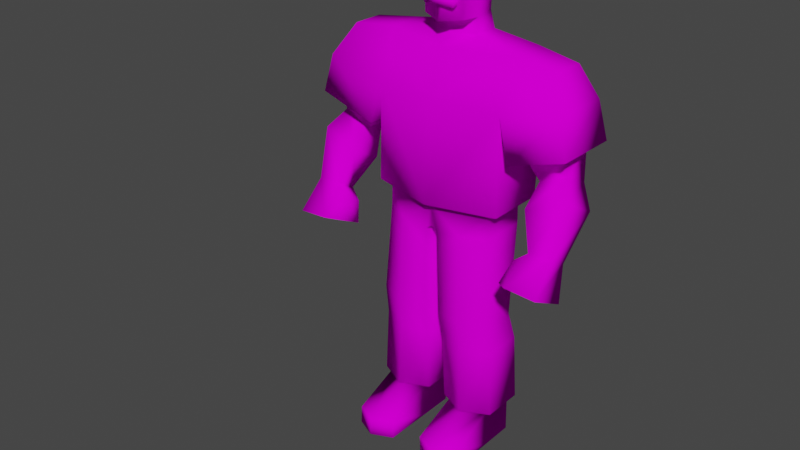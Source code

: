 # Source: Papa.blend  (saved by Blender 3.3.6; exported with 4.5.12 LTS)
import bpy
from mathutils import Matrix  # noqa: F401  (used for matrix-valued properties, if any)

bpy.ops.wm.read_factory_settings(use_empty=True)
scene = bpy.context.scene
scene.name = 'Scene'

# ---- collections
col_collection = bpy.data.collections.new('Collection'); scene.collection.children.link(col_collection)

# ---- images (referenced by path relative to the original .blend; pixels are not part of the script)
import os
ASSET_DIR = os.environ.get("B2B_ASSET_DIR", "")  # directory of the original .blend (textures are referenced by path, not embedded)
HERE = os.path.dirname(os.path.abspath(__file__))  # packed textures are extracted next to this script under _unpacked/

def load_image(name, relpath, width, height, colorspace="sRGB"):
    """Load a texture the original file referenced (path relative to the .blend, or extracted next to this script)."""
    p = next((c for c in (os.path.join(HERE, relpath), os.path.join(ASSET_DIR, relpath)) if relpath and os.path.exists(c)), "")
    if p:
        img = bpy.data.images.load(p, check_existing=True)
        img.name = name
    else:  # same state as the original file: an image datablock whose file is absent (Cycles renders it pink)
        img = bpy.data.images.new(name, width, height)
        img.source = "FILE"
        img.filepath = "//" + (relpath or name)
    img.colorspace_settings.name = colorspace
    return img
img_skin1 = load_image('Skin1', 'Skin1.png', 1024, 1024, 'sRGB')

# ---- materials (node trees are filled in below, after node groups)
mat_skin = bpy.data.materials.new('Skin')
mat_skin.use_transparent_shadow = False

# ---- material node trees
mat_skin.use_nodes = True; mat_skin.node_tree.nodes.clear()
_N = mat_skin.node_tree.nodes; _L = mat_skin.node_tree.links
n0 = _N.new('ShaderNodeBsdfPrincipled'); n0.name = 'Principled BSDF'; n0.location = (10, 300)
n0.distribution = 'GGX'
n0.subsurface_method = 'RANDOM_WALK_SKIN'
n0.inputs[3].default_value = 1.45
n0.inputs[13].default_value = 0.0
n0.inputs[27].default_value = (0.0, 0.0, 0.0, 1.0)
n0.inputs[28].default_value = 1.0
n1 = _N.new('ShaderNodeOutputMaterial'); n1.name = 'Material Output'; n1.location = (300, 300)
n2 = _N.new('ShaderNodeTexImage'); n2.name = 'Image Texture'; n2.location = (-336, 174)
n2.image = img_skin1
_L.new(n0.outputs[0], n1.inputs[0])
_L.new(n2.outputs[0], n0.inputs[0])
n1.is_active_output = True

# ---- world
world_world = bpy.data.worlds.new('World'); scene.world = world_world
world_world.use_nodes = True; world_world.node_tree.nodes.clear()
_N = world_world.node_tree.nodes; _L = world_world.node_tree.links
n0 = _N.new('ShaderNodeOutputWorld'); n0.name = 'World Output'; n0.location = (300, 300)
n1 = _N.new('ShaderNodeBackground'); n1.name = 'Background'; n1.location = (10, 300)
n1.inputs[0].default_value = (0.05088, 0.05088, 0.05088, 1.0)
_L.new(n1.outputs[0], n0.inputs[0])
n0.is_active_output = True
world_world.color = (0.05088, 0.05088, 0.05088)
world_world.use_sun_shadow = False
world_world.sun_shadow_jitter_overblur = 0.0

# ---- meshes
me_cube_001 = bpy.data.meshes.new('Cube.001')
me_cube_001.from_pydata([(0.06065, 0.07832, 0.145), (0.06065, -0.04777, 0.145), (0.2144, 0.07832, 0.1479), (0.2144, -0.04777, 0.1479), (0.2102, -0.06274, 0.8416), (0.2384, -0.01923, 1.465), (0.2102, 0.09329, 0.8416), (0.2384, 0.1156, 1.465), (0.02028, 0.09329, 0.8251), (0.02028, -0.1055, 0.8251), (0.2384, 0.1664, 1.28), (0.2384, -0.08302, 1.286), (0.0, 0.09329, 0.8416), (0.0, 0.1427, 1.455), (0.0, -0.1055, 0.8416), (0.0, -0.06638, 1.455), (0.0, -0.1305, 1.302), (0.0, 0.1857, 1.295), (0.206, 0.09622, 0.9256), (0.206, -0.06568, 0.9256), (0.0, -0.1122, 0.9256), (0.0, 0.1427, 0.9256), (0.1165, -0.1122, 0.8416), (0.1388, 0.114, 0.1464), (0.1165, 0.1427, 0.8416), (0.1388, -0.08348, 0.1464), (0.4002, 0.0956, 1.445), (0.4002, -0.01923, 1.445), (0.4554, 0.1383, 1.332), (0.4554, -0.08302, 1.339), (0.3176, 0.09296, 1.144), (0.3174, -0.03808, 1.146), (0.4505, 0.09252, 1.187), (0.4504, -0.03852, 1.188), (0.2793, 0.147, 1.132), (0.279, -0.09186, 1.134), (0.4889, 0.1463, 1.199), (0.4886, -0.09255, 1.201), (0.3716, 0.0663, 1.036), (0.3646, -0.03092, 1.086), (0.4608, 0.07768, 1.073), (0.4538, -0.01954, 1.122), (0.3653, 0.03738, 0.9434), (0.3558, -0.0935, 1.011), (0.5044, 0.05218, 0.9946), (0.495, -0.07869, 1.062), (0.4012, -0.05465, 0.8452), (0.3969, -0.1243, 0.8803), (0.4897, -0.06292, 0.8496), (0.4856, -0.1309, 0.8839), (0.3896, -0.07259, 0.7199), (0.3804, -0.2284, 0.7959), (0.5011, -0.09095, 0.72), (0.4938, -0.2226, 0.7856), (0.3518, -0.07826, 0.8145), (0.3485, -0.1336, 0.8429), (0.3489, -0.08669, 0.7304), (0.343, -0.2011, 0.7889), (0.08644, 0.09291, 1.494), (0.08644, 0.0003001, 1.494), (0.0, 0.1116, 1.494), (0.0, -0.0321, 1.494), (0.05801, 0.07153, 1.769), (0.06614, 0.01202, 1.775), (0.0, 0.09021, 1.773), (0.0, 0.00956, 1.801), (0.06885, 0.09291, 1.551), (0.08642, 0.0003001, 1.551), (0.0, 0.1116, 1.552), (0.0, -0.0321, 1.541), (0.05877, -0.04174, 1.769), (0.0, -0.07414, 1.768), (0.0, -0.09146, 1.541), (0.07509, -0.05906, 1.551), (0.03544, 0.09329, 0.1445), (0.03544, -0.06274, 0.1445), (0.1388, 0.1427, 0.1464), (0.1388, -0.1122, 0.1464), (0.2396, -0.06274, 0.1484), (0.2396, 0.09329, 0.1484), (0.1418, 0.114, -0.0001125), (0.1418, -0.08348, -0.0001125), (0.0636, 0.07832, -0.0001125), (0.0636, -0.04777, -0.0001125), (0.2174, -0.04777, -0.0001125), (0.2174, 0.07832, -0.0001125), (0.1388, -0.2712, 0.06863), (0.2144, -0.2355, 0.07005), (0.06065, -0.2355, 0.06722), (0.1418, -0.2712, -0.0001225), (0.2174, -0.2355, -0.0001225), (0.0636, -0.2355, -0.0001225), (0.243, 0.1365, 0.9352), (0.243, -0.08426, 0.9354), (0.0, -0.1499, 0.936), (0.0, 0.2012, 0.9357), (0.2247, 0.04625, 0.5142), (0.2247, -0.08041, 0.5142), (0.02778, -0.09798, 0.5039), (0.02778, 0.04625, 0.5039), (0.1275, 0.08639, 0.5132), (0.1275, -0.1206, 0.5132), (0.2296, -0.06142, 0.3997), (0.03028, 0.0836, 0.3915), (0.1312, 0.1268, 0.3984), (0.1312, -0.1046, 0.3984), (0.2296, 0.0836, 0.3997), (0.03028, -0.07325, 0.3915), (0.213, 0.08409, 0.7746), (0.02175, -0.1041, 0.7593), (0.213, -0.0662, 0.7746), (0.02175, 0.08409, 0.7593), (0.1186, 0.1317, 0.7744), (0.1186, -0.1138, 0.7744), (0.07536, 0.09529, 1.713), (0.0, 0.1116, 1.714), (0.09052, 0.01456, 1.713), (0.0, -0.1091, 1.636), (0.07748, -0.05906, 1.684), (0.0, -0.09146, 1.637), (0.02427, -0.08239, 1.641), (0.01818, -0.0814, 1.683), (0.0, -0.1286, 1.637), (0.0, -0.1162, 1.71), (0.07741, -0.08381, 1.713), (0.07742, -0.08381, 1.684), (0.0242, -0.1101, 1.641), (0.01812, -0.1062, 1.683), (0.06012, -0.09001, 1.621), (0.05469, -0.09001, 1.592), (0.0, -0.1091, 1.604), (0.0, -0.08077, 1.604), (0.05468, -0.06167, 1.592), (0.06011, -0.06167, 1.621), (0.0, -0.08077, 1.636), (-0.06065, 0.07832, 0.145), (-0.06065, -0.04777, 0.145), (-0.2144, 0.07832, 0.1479), (-0.2144, -0.04777, 0.1479), (-0.2102, -0.06274, 0.8416), (-0.2384, -0.01923, 1.465), (-0.2102, 0.09329, 0.8416), (-0.2384, 0.1156, 1.465), (-0.02028, 0.09329, 0.8251), (-0.02028, -0.1055, 0.8251), (-0.2384, 0.1664, 1.28), (-0.2384, -0.08302, 1.286), (-0.206, 0.09622, 0.9256), (-0.206, -0.06568, 0.9256), (-0.1165, -0.1122, 0.8416), (-0.1388, 0.114, 0.1464), (-0.1165, 0.1427, 0.8416), (-0.1388, -0.08348, 0.1464), (-0.4002, 0.0956, 1.445), (-0.4002, -0.01923, 1.445), (-0.4554, 0.1383, 1.332), (-0.4554, -0.08302, 1.339), (-0.3176, 0.09296, 1.144), (-0.3174, -0.03808, 1.146), (-0.4505, 0.09252, 1.187), (-0.4504, -0.03852, 1.188), (-0.2793, 0.147, 1.132), (-0.279, -0.09186, 1.134), (-0.4889, 0.1463, 1.199), (-0.4886, -0.09255, 1.201), (-0.3716, 0.0663, 1.036), (-0.3646, -0.03092, 1.086), (-0.4608, 0.07768, 1.073), (-0.4538, -0.01954, 1.122), (-0.3653, 0.03738, 0.9434), (-0.3558, -0.0935, 1.011), (-0.5044, 0.05218, 0.9946), (-0.495, -0.07869, 1.062), (-0.4012, -0.05465, 0.8452), (-0.3969, -0.1243, 0.8803), (-0.4897, -0.06292, 0.8496), (-0.4856, -0.1309, 0.8839), (-0.3896, -0.07259, 0.7199), (-0.3804, -0.2284, 0.7959), (-0.5011, -0.09095, 0.72), (-0.4938, -0.2226, 0.7856), (-0.3518, -0.07826, 0.8145), (-0.3485, -0.1336, 0.8429), (-0.3489, -0.08669, 0.7304), (-0.343, -0.2011, 0.7889), (-0.08644, 0.09291, 1.494), (-0.08644, 0.0003001, 1.494), (-0.05801, 0.07153, 1.769), (-0.06614, 0.01202, 1.775), (-0.06885, 0.09291, 1.551), (-0.08642, 0.0003001, 1.551), (-0.05877, -0.04174, 1.769), (-0.07509, -0.05906, 1.551), (-0.03544, 0.09329, 0.1445), (-0.03544, -0.06274, 0.1445), (-0.1388, 0.1427, 0.1464), (-0.1388, -0.1122, 0.1464), (-0.2396, -0.06274, 0.1484), (-0.2396, 0.09329, 0.1484), (-0.1418, 0.114, -0.0001125), (-0.1418, -0.08348, -0.0001125), (-0.0636, 0.07832, -0.0001125), (-0.0636, -0.04777, -0.0001125), (-0.2174, -0.04777, -0.0001125), (-0.2174, 0.07832, -0.0001125), (-0.1388, -0.2712, 0.06863), (-0.2144, -0.2355, 0.07005), (-0.06065, -0.2355, 0.06722), (-0.1418, -0.2712, -0.0001225), (-0.2174, -0.2355, -0.0001225), (-0.0636, -0.2355, -0.0001225), (-0.243, 0.1365, 0.9352), (-0.243, -0.08426, 0.9354), (-0.2247, 0.04625, 0.5142), (-0.2247, -0.08041, 0.5142), (-0.02778, -0.09798, 0.5039), (-0.02778, 0.04625, 0.5039), (-0.1275, 0.08639, 0.5132), (-0.1275, -0.1206, 0.5132), (-0.2296, -0.06142, 0.3997), (-0.03028, 0.0836, 0.3915), (-0.1312, 0.1268, 0.3984), (-0.1312, -0.1046, 0.3984), (-0.2296, 0.0836, 0.3997), (-0.03028, -0.07325, 0.3915), (-0.213, 0.08409, 0.7746), (-0.02175, -0.1041, 0.7593), (-0.213, -0.0662, 0.7746), (-0.02175, 0.08409, 0.7593), (-0.1186, 0.1317, 0.7744), (-0.1186, -0.1138, 0.7744), (-0.07536, 0.09529, 1.713), (-0.09052, 0.01456, 1.713), (-0.07748, -0.05906, 1.684), (-0.02427, -0.08239, 1.641), (-0.01818, -0.0814, 1.683), (-0.07741, -0.08381, 1.713), (-0.07742, -0.08381, 1.684), (-0.0242, -0.1101, 1.641), (-0.01812, -0.1062, 1.683), (-0.06012, -0.09001, 1.621), (-0.05469, -0.09001, 1.592), (-0.05468, -0.06167, 1.592), (-0.06011, -0.06167, 1.621)], [], [(22, 4, 19), (65, 63, 62), (5, 11, 29, 27), (105, 107, 75, 77), (107, 103, 74, 75), (104, 106, 79, 76), (106, 102, 78, 79), (24, 21, 18), (3, 25, 86, 87), (92, 10, 11, 93), (13, 7, 10, 17), (8, 9, 14, 12), (9, 22, 20, 14), (95, 92, 18, 21), (6, 18, 19, 4), (5, 15, 16, 11), (23, 2, 85, 80), (93, 94, 20, 19), (103, 104, 76, 74), (102, 105, 77, 78), (28, 26, 27, 29), (7, 5, 27, 26), (10, 28, 36, 34), (10, 7, 26, 28), (30, 32, 40, 38), (28, 29, 37, 36), (11, 10, 34, 35), (29, 11, 35, 37), (30, 31, 35, 34), (33, 32, 36, 37), (31, 33, 37, 35), (32, 30, 34, 36), (40, 41, 45, 44), (32, 33, 41, 40), (33, 31, 39, 41), (31, 30, 38, 39), (45, 43, 47, 49), (41, 39, 43, 45), (39, 38, 42, 43), (38, 40, 44, 42), (46, 48, 52, 50), (43, 42, 46, 47), (42, 44, 48, 46), (44, 45, 49, 48), (51, 50, 52, 53), (48, 49, 53, 52), (49, 47, 51, 53), (46, 50, 56, 54), (55, 54, 56, 57), (47, 46, 54, 55), (50, 51, 57, 56), (51, 47, 55, 57), (116, 114, 62, 63), (5, 7, 58, 59), (15, 5, 59, 61), (7, 13, 60, 58), (114, 115, 64, 62), (65, 71, 70), (61, 59, 67, 69), (58, 60, 68, 66), (59, 58, 66, 67), (124, 125, 118), (69, 67, 73, 72), (0, 1, 75, 74), (23, 0, 74, 76), (25, 3, 78, 77), (3, 2, 79, 78), (2, 23, 76, 79), (1, 25, 77, 75), (80, 85, 84, 81), (82, 80, 81, 83), (1, 0, 82, 83), (81, 84, 90, 89), (2, 3, 84, 85), (0, 23, 80, 82), (87, 86, 89, 90), (86, 88, 91, 89), (83, 81, 89, 91), (25, 1, 88, 86), (83, 91, 88), (84, 3, 87), (24, 8, 12, 21), (11, 16, 94, 93), (10, 92, 95), (18, 92, 93, 19), (110, 113, 101, 97), (111, 112, 100, 99), (108, 110, 97, 96), (112, 108, 96, 100), (109, 111, 99, 98), (113, 109, 98, 101), (97, 101, 105, 102), (99, 100, 104, 103), (96, 97, 102, 106), (100, 96, 106, 104), (98, 99, 103, 107), (101, 98, 107, 105), (22, 9, 109, 113), (9, 8, 111, 109), (24, 6, 108, 112), (6, 4, 110, 108), (8, 24, 112, 111), (4, 22, 113, 110), (117, 128, 129, 130), (118, 121, 120), (66, 68, 115, 114), (67, 66, 114, 116), (72, 73, 120, 119), (122, 126, 127, 123), (123, 127, 125, 124), (120, 121, 127, 126), (129, 128, 133, 132), (121, 118, 125, 127), (119, 120, 126, 122), (71, 123, 124, 70), (67, 116, 118, 73), (70, 124, 116, 63), (130, 129, 132, 131), (128, 117, 134, 133), (116, 124, 118), (73, 118, 120), (17, 10, 95), (90, 84, 87), (1, 83, 88), (6, 24, 18), (20, 22, 19), (149, 148, 139), (187, 188, 65), (140, 154, 156, 146), (222, 196, 194, 224), (224, 194, 193, 220), (221, 195, 198, 223), (223, 198, 197, 219), (151, 147, 21), (138, 206, 205, 152), (211, 212, 146, 145), (13, 17, 145, 142), (143, 12, 14, 144), (144, 14, 20, 149), (95, 21, 147, 211), (141, 139, 148, 147), (140, 146, 16, 15), (150, 199, 204, 137), (212, 148, 20, 94), (220, 193, 195, 221), (219, 197, 196, 222), (155, 156, 154, 153), (142, 153, 154, 140), (145, 161, 163, 155), (145, 155, 153, 142), (157, 165, 167, 159), (155, 163, 164, 156), (146, 162, 161, 145), (156, 164, 162, 146), (157, 161, 162, 158), (160, 164, 163, 159), (158, 162, 164, 160), (159, 163, 161, 157), (167, 171, 172, 168), (159, 167, 168, 160), (160, 168, 166, 158), (158, 166, 165, 157), (172, 176, 174, 170), (168, 172, 170, 166), (166, 170, 169, 165), (165, 169, 171, 167), (173, 177, 179, 175), (170, 174, 173, 169), (169, 173, 175, 171), (171, 175, 176, 172), (178, 180, 179, 177), (175, 179, 180, 176), (176, 180, 178, 174), (173, 181, 183, 177), (182, 184, 183, 181), (174, 182, 181, 173), (177, 183, 184, 178), (178, 184, 182, 174), (232, 188, 187, 231), (140, 186, 185, 142), (15, 61, 186, 140), (142, 185, 60, 13), (231, 187, 64, 115), (191, 71, 65), (61, 69, 190, 186), (185, 189, 68, 60), (186, 190, 189, 185), (236, 233, 237), (69, 72, 192, 190), (135, 193, 194, 136), (150, 195, 193, 135), (152, 196, 197, 138), (138, 197, 198, 137), (137, 198, 195, 150), (136, 194, 196, 152), (199, 200, 203, 204), (201, 202, 200, 199), (136, 202, 201, 135), (200, 208, 209, 203), (137, 204, 203, 138), (135, 201, 199, 150), (206, 209, 208, 205), (205, 208, 210, 207), (202, 210, 208, 200), (152, 205, 207, 136), (202, 207, 210), (203, 206, 138), (151, 21, 12, 143), (146, 212, 94, 16), (145, 95, 211), (147, 148, 212, 211), (227, 214, 218, 230), (228, 216, 217, 229), (225, 213, 214, 227), (229, 217, 213, 225), (226, 215, 216, 228), (230, 218, 215, 226), (214, 219, 222, 218), (216, 220, 221, 217), (213, 223, 219, 214), (217, 221, 223, 213), (215, 224, 220, 216), (218, 222, 224, 215), (149, 230, 226, 144), (144, 226, 228, 143), (151, 229, 225, 141), (141, 225, 227, 139), (143, 228, 229, 151), (139, 227, 230, 149), (117, 130, 241, 240), (233, 234, 235), (189, 231, 115, 68), (190, 232, 231, 189), (72, 119, 234, 192), (122, 123, 239, 238), (123, 236, 237, 239), (234, 238, 239, 235), (241, 242, 243, 240), (235, 239, 237, 233), (119, 122, 238, 234), (71, 191, 236, 123), (190, 192, 233, 232), (191, 188, 232, 236), (130, 131, 242, 241), (240, 243, 134, 117), (232, 233, 236), (192, 234, 233), (17, 95, 145), (209, 206, 203), (136, 207, 202), (141, 147, 151), (20, 148, 149), (63, 65, 70), (188, 191, 65), (64, 65, 62), (64, 187, 65)])
me_cube_001.polygons.foreach_set('use_smooth', [True] * 256)
_k = {(19, 20): 1.0, (34, 35): 1.0, (36, 37): 1.0, (35, 37): 1.0, (34, 36): 1.0, (58, 59): 1.0, (59, 61): 1.0, (58, 60): 1.0, (67, 69): 1.0, (66, 67): 1.0, (72, 73): 1.0, (65, 71): 1.0, (67, 73): 1.0, (69, 72): 1.0, (93, 94): 1.0, (92, 95): 1.0, (92, 93): 1.0, (72, 119): 1.0, (119, 120): 1.0, (120, 121): 1.0, (118, 121): 1.0, (122, 123): 1.0, (123, 124): 1.0, (124, 125): 1.0, (122, 126): 1.0, (126, 127): 1.0, (125, 127): 1.0, (118, 125): 1.0, (119, 122): 1.0, (121, 127): 1.0, (120, 126): 1.0, (71, 123): 1.0, (20, 148): 1.0, (161, 162): 1.0, (163, 164): 1.0, (162, 164): 1.0, (161, 163): 1.0, (185, 186): 1.0, (61, 186): 1.0, (60, 185): 1.0, (69, 190): 1.0, (189, 190): 1.0, (72, 192): 1.0, (190, 192): 1.0, (94, 212): 1.0, (95, 211): 1.0, (211, 212): 1.0, (119, 234): 1.0, (234, 235): 1.0, (233, 235): 1.0, (123, 236): 1.0, (236, 237): 1.0, (122, 238): 1.0, (238, 239): 1.0, (237, 239): 1.0, (233, 237): 1.0, (235, 239): 1.0, (234, 238): 1.0}
me_cube_001.attributes.new('crease_edge', 'FLOAT', 'EDGE').data.foreach_set('value', [_k.get((min(e.vertices), max(e.vertices)), 0.0) for e in me_cube_001.edges])
_uv = me_cube_001.uv_layers.new(name='UVMap')
_uv.uv.foreach_set('vector', [0.4501, 0.3032, 0.4108, 0.2973, 0.4138, 0.2195, 0.3133, 0.9265, 0.2819, 0.9244, 0.2866, 0.8982, 0.3942, 0.01985, 0.3954, 0.106, 0.2971, 0.08403, 0.3208, 0.02968, 0.4421, 0.504, 0.4813, 0.5026, 0.4776, 0.6008, 0.4378, 0.6066, 0.7062, 0.2235, 0.7835, 0.2235, 0.7879, 0.3288, 0.717, 0.3288, 0.1841, 0.1291, 0.1433, 0.1279, 0.1396, 0.02142, 0.1816, 0.02261, 0.5637, 0.4255, 0.6355, 0.4288, 0.6252, 0.5357, 0.5544, 0.5325, 0.1898, 0.3372, 0.2422, 0.4158, 0.1531, 0.4129, 0.5445, 0.8459, 0.5747, 0.8608, 0.5747, 0.9498, 0.5445, 0.9348, 0.5792, 0.1059, 0.5445, 0.01985, 0.6578, 0.02199, 0.637, 0.1084, 0.241, 0.6148, 0.1323, 0.6183, 0.1337, 0.5363, 0.2422, 0.5442, 0.6427, 0.9342, 0.6427, 0.844, 0.6572, 0.8436, 0.6572, 0.9338, 0.4877, 0.3092, 0.4501, 0.3032, 0.5034, 0.227, 0.5027, 0.3018, 0.2422, 0.4434, 0.1524, 0.4403, 0.1531, 0.416, 0.2422, 0.4189, 0.5687, 0.2179, 0.5799, 0.1396, 0.6354, 0.1421, 0.6395, 0.2211, 0.3942, 0.01985, 0.5035, 0.02936, 0.5048, 0.1043, 0.3954, 0.106, 0.4206, 0.8752, 0.4509, 0.8765, 0.4509, 0.9434, 0.4206, 0.9415, 0.4131, 0.1897, 0.5035, 0.1969, 0.5034, 0.2241, 0.4138, 0.2166, 0.2234, 0.1244, 0.1841, 0.1291, 0.1816, 0.02261, 0.2219, 0.01985, 0.401, 0.4984, 0.4421, 0.504, 0.4378, 0.6066, 0.3953, 0.5999, 0.02406, 0.8492, 0.0439, 0.7964, 0.09606, 0.7969, 0.1246, 0.8471, 0.3915, 0.7632, 0.4517, 0.7552, 0.4613, 0.8287, 0.4099, 0.8355, 0.1337, 0.5363, 0.03457, 0.5588, 0.01985, 0.4987, 0.1152, 0.4684, 0.1337, 0.5363, 0.1323, 0.6183, 0.05859, 0.6079, 0.03457, 0.5588, 0.7766, 0.5717, 0.7147, 0.5858, 0.7145, 0.5331, 0.7562, 0.5195, 0.02406, 0.8492, 0.1246, 0.8471, 0.1284, 0.9109, 0.01985, 0.9109, 0.8809, 0.8422, 0.8809, 0.9556, 0.8122, 0.9485, 0.8104, 0.84, 0.2971, 0.08403, 0.3954, 0.106, 0.3767, 0.1739, 0.2819, 0.1456, 0.8956, 0.4536, 0.8956, 0.3941, 0.9133, 0.3699, 0.9133, 0.4783, 0.834, 0.3932, 0.834, 0.4527, 0.8163, 0.4769, 0.8163, 0.3685, 0.8956, 0.3941, 0.834, 0.3932, 0.8163, 0.3685, 0.9133, 0.3699, 0.834, 0.4527, 0.8956, 0.4536, 0.9133, 0.4783, 0.8163, 0.4769, 0.5478, 0.6263, 0.5973, 0.6219, 0.6112, 0.659, 0.5445, 0.6649, 0.5614, 0.5754, 0.6167, 0.5975, 0.5973, 0.6219, 0.5478, 0.6263, 0.7086, 0.6255, 0.7707, 0.6351, 0.7526, 0.6633, 0.71, 0.6519, 0.3517, 0.8276, 0.2973, 0.8518, 0.2872, 0.8003, 0.3369, 0.8028, 0.6975, 0.6881, 0.7635, 0.7028, 0.7538, 0.7656, 0.7142, 0.7708, 0.71, 0.6519, 0.7526, 0.6633, 0.7635, 0.7028, 0.6975, 0.6881, 0.3369, 0.8028, 0.2872, 0.8003, 0.2819, 0.757, 0.3488, 0.7604, 0.7562, 0.5195, 0.7145, 0.5331, 0.6975, 0.4953, 0.7623, 0.477, 0.7488, 0.4275, 0.7084, 0.4257, 0.708, 0.3685, 0.7588, 0.3708, 0.3488, 0.7604, 0.2819, 0.757, 0.301, 0.6981, 0.3364, 0.6996, 0.7623, 0.477, 0.6975, 0.4953, 0.7084, 0.4257, 0.7488, 0.4275, 0.5445, 0.6649, 0.6112, 0.659, 0.6026, 0.7421, 0.5681, 0.7449, 0.7489, 0.8662, 0.7482, 0.9385, 0.6975, 0.9244, 0.6978, 0.877, 0.5681, 0.7449, 0.6026, 0.7421, 0.6167, 0.8, 0.565, 0.8039, 0.7142, 0.7708, 0.7538, 0.7656, 0.7707, 0.8137, 0.7195, 0.8265, 0.7488, 0.4275, 0.7588, 0.3708, 0.7766, 0.3765, 0.772, 0.4146, 0.3339, 0.6839, 0.3056, 0.6825, 0.2934, 0.6463, 0.3517, 0.649, 0.3364, 0.6996, 0.301, 0.6981, 0.3056, 0.6825, 0.3339, 0.6839, 0.7482, 0.9385, 0.7489, 0.8662, 0.7662, 0.8783, 0.7662, 0.9315, 0.972, 0.3685, 0.972, 0.42, 0.953, 0.4128, 0.9553, 0.3796, 0.8643, 0.04872, 0.8276, 0.04809, 0.8384, 0.02222, 0.8654, 0.01985, 0.4517, 0.7552, 0.3915, 0.7632, 0.392, 0.6923, 0.4335, 0.6868, 0.4613, 0.6467, 0.4517, 0.7552, 0.4335, 0.6868, 0.4435, 0.6463, 0.1323, 0.6183, 0.241, 0.6148, 0.2403, 0.6316, 0.2008, 0.6306, 0.2053, 0.7299, 0.2398, 0.7308, 0.2393, 0.7567, 0.2126, 0.7542, 0.3133, 0.9265, 0.3088, 0.9658, 0.2834, 0.9492, 0.9744, 0.2785, 0.9744, 0.3187, 0.9496, 0.3207, 0.954, 0.2802, 0.2008, 0.6306, 0.2403, 0.6316, 0.2402, 0.6574, 0.2087, 0.6564, 0.8707, 0.1478, 0.8286, 0.1478, 0.8286, 0.1212, 0.8707, 0.1219, 0.9089, 0.04819, 0.9089, 0.06123, 0.8977, 0.06123, 0.9749, 0.1968, 0.9749, 0.2388, 0.9514, 0.2247, 0.9496, 0.1875, 0.839, 0.2168, 0.839, 0.274, 0.8276, 0.2808, 0.8276, 0.21, 0.8687, 0.2005, 0.839, 0.2168, 0.8276, 0.21, 0.8687, 0.1875, 0.8687, 0.2901, 0.8984, 0.2739, 0.9099, 0.2806, 0.8687, 0.3032, 0.8984, 0.2739, 0.8984, 0.2166, 0.9099, 0.2098, 0.9099, 0.2806, 0.8984, 0.2166, 0.8687, 0.2005, 0.8687, 0.1875, 0.9099, 0.2098, 0.839, 0.274, 0.8687, 0.2901, 0.8687, 0.3032, 0.8276, 0.2808, 0.8401, 0.8003, 0.8104, 0.7842, 0.8104, 0.727, 0.8401, 0.7107, 0.8697, 0.784, 0.8401, 0.8003, 0.8401, 0.7107, 0.8697, 0.7268, 0.9094, 0.6828, 0.9094, 0.6255, 0.9753, 0.6255, 0.9753, 0.6828, 0.8401, 0.7107, 0.8104, 0.727, 0.8104, 0.6418, 0.8401, 0.6255, 0.1681, 0.939, 0.1681, 0.8817, 0.2352, 0.8817, 0.2352, 0.939, 0.3915, 0.8768, 0.4206, 0.8752, 0.4206, 0.9415, 0.3915, 0.9425, 0.9261, 0.5192, 0.9216, 0.5499, 0.8915, 0.5487, 0.8954, 0.518, 0.9216, 0.5499, 0.9261, 0.5786, 0.8966, 0.5774, 0.8915, 0.5487, 0.8697, 0.7268, 0.8401, 0.7107, 0.8401, 0.6255, 0.8697, 0.6416, 0.5747, 0.8608, 0.603, 0.8436, 0.603, 0.9325, 0.5747, 0.9498, 0.9753, 0.6828, 0.9753, 0.7681, 0.9447, 0.7681, 0.2352, 0.8817, 0.1681, 0.8817, 0.2033, 0.7964, 0.1898, 0.3372, 0.2269, 0.3279, 0.2418, 0.3354, 0.2422, 0.4158, 0.3954, 0.106, 0.5048, 0.1043, 0.5035, 0.1941, 0.4131, 0.187, 0.1337, 0.5363, 0.1524, 0.4403, 0.2422, 0.4434, 0.5799, 0.1367, 0.5792, 0.1093, 0.637, 0.1119, 0.6354, 0.1392, 0.4094, 0.327, 0.4489, 0.3327, 0.4442, 0.4542, 0.4037, 0.4491, 0.2263, 0.2978, 0.1888, 0.3064, 0.1848, 0.1795, 0.2236, 0.1738, 0.5715, 0.2485, 0.6397, 0.2516, 0.6405, 0.3769, 0.583, 0.3743, 0.1888, 0.3064, 0.1498, 0.3045, 0.1445, 0.1782, 0.1848, 0.1795, 0.6982, 0.04971, 0.7837, 0.04971, 0.7665, 0.1725, 0.701, 0.1725, 0.4489, 0.3327, 0.4868, 0.3377, 0.4831, 0.455, 0.4442, 0.4542, 0.4037, 0.4491, 0.4442, 0.4542, 0.4421, 0.504, 0.401, 0.4984, 0.2236, 0.1738, 0.1848, 0.1795, 0.1841, 0.1291, 0.2234, 0.1244, 0.583, 0.3743, 0.6405, 0.3769, 0.6355, 0.4288, 0.5637, 0.4255, 0.1848, 0.1795, 0.1445, 0.1782, 0.1433, 0.1279, 0.1841, 0.1291, 0.701, 0.1725, 0.7665, 0.1725, 0.7835, 0.2235, 0.7062, 0.2235, 0.4442, 0.4542, 0.4831, 0.455, 0.4813, 0.5026, 0.4421, 0.504, 0.4501, 0.3032, 0.4877, 0.3092, 0.4868, 0.3377, 0.4489, 0.3327, 0.6975, 0.01985, 0.7879, 0.01986, 0.7837, 0.04971, 0.6982, 0.04971, 0.1898, 0.3372, 0.151, 0.3352, 0.1498, 0.3045, 0.1888, 0.3064, 0.5687, 0.2179, 0.6395, 0.2211, 0.6397, 0.2516, 0.5715, 0.2485, 0.2269, 0.3279, 0.1898, 0.3372, 0.1888, 0.3064, 0.2263, 0.2978, 0.4108, 0.2973, 0.4501, 0.3032, 0.4489, 0.3327, 0.4094, 0.327, 0.9347, 0.948, 0.9342, 0.9755, 0.9208, 0.9755, 0.9206, 0.9506, 0.8518, 0.5846, 0.8244, 0.5809, 0.8274, 0.5627, 0.2087, 0.6564, 0.2402, 0.6574, 0.2398, 0.7308, 0.2053, 0.7299, 0.8707, 0.1219, 0.8286, 0.1212, 0.8276, 0.04809, 0.8643, 0.04872, 0.8171, 0.518, 0.8518, 0.5264, 0.8274, 0.5627, 0.8163, 0.5598, 0.9567, 0.9083, 0.9453, 0.9042, 0.9481, 0.8857, 0.9567, 0.8747, 0.9567, 0.8747, 0.9481, 0.8857, 0.9206, 0.8822, 0.9208, 0.8697, 0.9612, 0.1251, 0.9612, 0.1441, 0.95, 0.1438, 0.9486, 0.1248, 0.9659, 0.4597, 0.9659, 0.4727, 0.953, 0.4727, 0.953, 0.4598, 0.5011, 0.9513, 0.5011, 0.9801, 0.4906, 0.9761, 0.4906, 0.9473, 0.03091, 0.9675, 0.01985, 0.9716, 0.01986, 0.959, 0.03091, 0.9506, 0.9558, 0.8444, 0.9567, 0.8747, 0.9208, 0.8697, 0.9283, 0.84, 0.8707, 0.1219, 0.8643, 0.04872, 0.8977, 0.06123, 0.8977, 0.1215, 0.8898, 0.0223, 0.9089, 0.04819, 0.8643, 0.04872, 0.8654, 0.01985, 0.9779, 0.518, 0.9779, 0.5448, 0.9658, 0.5488, 0.9658, 0.522, 0.5028, 0.8793, 0.5028, 0.9076, 0.4906, 0.9035, 0.4906, 0.8752, 0.8643, 0.04872, 0.9089, 0.04819, 0.8977, 0.06123, 0.8518, 0.5264, 0.8518, 0.5846, 0.8274, 0.5627, 0.2422, 0.5442, 0.1337, 0.5363, 0.2422, 0.4434, 0.2352, 0.7964, 0.2352, 0.8817, 0.2033, 0.7964, 0.9094, 0.6828, 0.9753, 0.6828, 0.9447, 0.7681, 0.151, 0.3352, 0.1898, 0.3372, 0.1531, 0.4129, 0.5034, 0.227, 0.4501, 0.3032, 0.4138, 0.2195, 0.4501, 0.3032, 0.4138, 0.2195, 0.4108, 0.2973, 0.2866, 0.8982, 0.2819, 0.9244, 0.3133, 0.9265, 0.3942, 0.01985, 0.3208, 0.02968, 0.2971, 0.08403, 0.3954, 0.106, 0.4421, 0.504, 0.4378, 0.6066, 0.4776, 0.6008, 0.4813, 0.5026, 0.7062, 0.2235, 0.717, 0.3288, 0.7879, 0.3288, 0.7835, 0.2235, 0.1841, 0.1291, 0.1816, 0.02261, 0.1396, 0.02142, 0.1433, 0.1279, 0.5637, 0.4255, 0.5544, 0.5325, 0.6252, 0.5357, 0.6355, 0.4288, 0.1898, 0.3372, 0.1531, 0.4129, 0.2422, 0.4158, 0.5445, 0.8459, 0.5445, 0.9348, 0.5747, 0.9498, 0.5747, 0.8608, 0.5792, 0.1059, 0.637, 0.1084, 0.6578, 0.02199, 0.5445, 0.01985, 0.241, 0.6148, 0.2422, 0.5442, 0.1337, 0.5363, 0.1323, 0.6183, 0.6427, 0.9342, 0.6572, 0.9338, 0.6572, 0.8436, 0.6427, 0.844, 0.4877, 0.3092, 0.5027, 0.3018, 0.5034, 0.227, 0.4501, 0.3032, 0.2422, 0.4434, 0.2422, 0.4189, 0.1531, 0.416, 0.1524, 0.4403, 0.5687, 0.2179, 0.6395, 0.2211, 0.6354, 0.1421, 0.5799, 0.1396, 0.3942, 0.01985, 0.3954, 0.106, 0.5048, 0.1043, 0.5035, 0.02936, 0.4206, 0.8752, 0.4206, 0.9415, 0.4509, 0.9434, 0.4509, 0.8765, 0.4131, 0.1897, 0.4138, 0.2166, 0.5034, 0.2241, 0.5035, 0.1969, 0.2234, 0.1244, 0.2219, 0.01985, 0.1816, 0.02261, 0.1841, 0.1291, 0.401, 0.4984, 0.3953, 0.5999, 0.4378, 0.6066, 0.4421, 0.504, 0.02406, 0.8492, 0.1246, 0.8471, 0.09606, 0.7969, 0.0439, 0.7964, 0.3915, 0.7632, 0.4099, 0.8355, 0.4613, 0.8287, 0.4517, 0.7552, 0.1337, 0.5363, 0.1152, 0.4684, 0.01985, 0.4987, 0.03457, 0.5588, 0.1337, 0.5363, 0.03457, 0.5588, 0.05859, 0.6079, 0.1323, 0.6183, 0.7766, 0.5717, 0.7562, 0.5195, 0.7145, 0.5331, 0.7147, 0.5858, 0.02406, 0.8492, 0.01985, 0.9109, 0.1284, 0.9109, 0.1246, 0.8471, 0.8809, 0.8422, 0.8104, 0.84, 0.8122, 0.9485, 0.8809, 0.9556, 0.2971, 0.08403, 0.2819, 0.1456, 0.3767, 0.1739, 0.3954, 0.106, 0.8956, 0.4536, 0.9133, 0.4783, 0.9133, 0.3699, 0.8956, 0.3941, 0.834, 0.3932, 0.8163, 0.3685, 0.8163, 0.4769, 0.834, 0.4527, 0.8956, 0.3941, 0.9133, 0.3699, 0.8163, 0.3685, 0.834, 0.3932, 0.834, 0.4527, 0.8163, 0.4769, 0.9133, 0.4783, 0.8956, 0.4536, 0.5478, 0.6263, 0.5445, 0.6649, 0.6112, 0.659, 0.5973, 0.6219, 0.5614, 0.5754, 0.5478, 0.6263, 0.5973, 0.6219, 0.6167, 0.5975, 0.7086, 0.6255, 0.71, 0.6519, 0.7526, 0.6633, 0.7707, 0.6351, 0.3517, 0.8276, 0.3369, 0.8028, 0.2872, 0.8003, 0.2973, 0.8518, 0.6975, 0.6881, 0.7142, 0.7708, 0.7538, 0.7656, 0.7635, 0.7028, 0.71, 0.6519, 0.6975, 0.6881, 0.7635, 0.7028, 0.7526, 0.6633, 0.3369, 0.8028, 0.3488, 0.7604, 0.2819, 0.757, 0.2872, 0.8003, 0.7562, 0.5195, 0.7623, 0.477, 0.6975, 0.4953, 0.7145, 0.5331, 0.7488, 0.4275, 0.7588, 0.3708, 0.708, 0.3685, 0.7084, 0.4257, 0.3488, 0.7604, 0.3364, 0.6996, 0.301, 0.6981, 0.2819, 0.757, 0.7623, 0.477, 0.7488, 0.4275, 0.7084, 0.4257, 0.6975, 0.4953, 0.5445, 0.6649, 0.5681, 0.7449, 0.6026, 0.7421, 0.6112, 0.659, 0.7489, 0.8662, 0.6978, 0.877, 0.6975, 0.9244, 0.7482, 0.9385, 0.5681, 0.7449, 0.565, 0.8039, 0.6167, 0.8, 0.6026, 0.7421, 0.7142, 0.7708, 0.7195, 0.8265, 0.7707, 0.8137, 0.7538, 0.7656, 0.7488, 0.4275, 0.772, 0.4146, 0.7766, 0.3765, 0.7588, 0.3708, 0.3339, 0.6839, 0.3517, 0.649, 0.2934, 0.6463, 0.3056, 0.6825, 0.3364, 0.6996, 0.3339, 0.6839, 0.3056, 0.6825, 0.301, 0.6981, 0.7482, 0.9385, 0.7662, 0.9315, 0.7662, 0.8783, 0.7489, 0.8662, 0.972, 0.3685, 0.9553, 0.3796, 0.953, 0.4128, 0.972, 0.42, 0.8643, 0.04872, 0.8654, 0.01985, 0.8384, 0.02222, 0.8276, 0.04809, 0.4517, 0.7552, 0.4335, 0.6868, 0.392, 0.6923, 0.3915, 0.7632, 0.4613, 0.6467, 0.4435, 0.6463, 0.4335, 0.6868, 0.4517, 0.7552, 0.1323, 0.6183, 0.2008, 0.6306, 0.2403, 0.6316, 0.241, 0.6148, 0.2053, 0.7299, 0.2126, 0.7542, 0.2393, 0.7567, 0.2398, 0.7308, 0.2834, 0.9492, 0.3088, 0.9658, 0.3133, 0.9265, 0.9744, 0.2785, 0.954, 0.2802, 0.9496, 0.3207, 0.9744, 0.3187, 0.2008, 0.6306, 0.2087, 0.6564, 0.2402, 0.6574, 0.2403, 0.6316, 0.8707, 0.1478, 0.8707, 0.1219, 0.8286, 0.1212, 0.8286, 0.1478, 0.9089, 0.04819, 0.8977, 0.06123, 0.9089, 0.06123, 0.9749, 0.1968, 0.9496, 0.1875, 0.9514, 0.2247, 0.9749, 0.2388, 0.839, 0.2168, 0.8276, 0.21, 0.8276, 0.2808, 0.839, 0.274, 0.8687, 0.2005, 0.8687, 0.1875, 0.8276, 0.21, 0.839, 0.2168, 0.8687, 0.2901, 0.8687, 0.3032, 0.9099, 0.2806, 0.8984, 0.2739, 0.8984, 0.2739, 0.9099, 0.2806, 0.9099, 0.2098, 0.8984, 0.2166, 0.8984, 0.2166, 0.9099, 0.2098, 0.8687, 0.1875, 0.8687, 0.2005, 0.839, 0.274, 0.8276, 0.2808, 0.8687, 0.3032, 0.8687, 0.2901, 0.8401, 0.8003, 0.8401, 0.7107, 0.8104, 0.727, 0.8104, 0.7842, 0.8697, 0.784, 0.8697, 0.7268, 0.8401, 0.7107, 0.8401, 0.8003, 0.9094, 0.6828, 0.9753, 0.6828, 0.9753, 0.6255, 0.9094, 0.6255, 0.8401, 0.7107, 0.8401, 0.6255, 0.8104, 0.6418, 0.8104, 0.727, 0.1681, 0.939, 0.2352, 0.939, 0.2352, 0.8817, 0.1681, 0.8817, 0.3915, 0.8768, 0.3915, 0.9425, 0.4206, 0.9415, 0.4206, 0.8752, 0.9261, 0.5192, 0.8954, 0.518, 0.8915, 0.5487, 0.9216, 0.5499, 0.9216, 0.5499, 0.8915, 0.5487, 0.8966, 0.5774, 0.9261, 0.5786, 0.8697, 0.7268, 0.8697, 0.6416, 0.8401, 0.6255, 0.8401, 0.7107, 0.5747, 0.8608, 0.5747, 0.9498, 0.603, 0.9325, 0.603, 0.8436, 0.9753, 0.6828, 0.9447, 0.7681, 0.9753, 0.7681, 0.2352, 0.8817, 0.2033, 0.7964, 0.1681, 0.8817, 0.1898, 0.3372, 0.2422, 0.4158, 0.2418, 0.3354, 0.2269, 0.3279, 0.3954, 0.106, 0.4131, 0.187, 0.5035, 0.1941, 0.5048, 0.1043, 0.1337, 0.5363, 0.2422, 0.4434, 0.1524, 0.4403, 0.5799, 0.1367, 0.6354, 0.1392, 0.637, 0.1119, 0.5792, 0.1093, 0.4094, 0.327, 0.4037, 0.4491, 0.4442, 0.4542, 0.4489, 0.3327, 0.2263, 0.2978, 0.2236, 0.1738, 0.1848, 0.1795, 0.1888, 0.3064, 0.5715, 0.2485, 0.583, 0.3743, 0.6405, 0.3769, 0.6397, 0.2516, 0.1888, 0.3064, 0.1848, 0.1795, 0.1445, 0.1782, 0.1498, 0.3045, 0.6982, 0.04971, 0.701, 0.1725, 0.7665, 0.1725, 0.7837, 0.04971, 0.4489, 0.3327, 0.4442, 0.4542, 0.4831, 0.455, 0.4868, 0.3377, 0.4037, 0.4491, 0.401, 0.4984, 0.4421, 0.504, 0.4442, 0.4542, 0.2236, 0.1738, 0.2234, 0.1244, 0.1841, 0.1291, 0.1848, 0.1795, 0.583, 0.3743, 0.5637, 0.4255, 0.6355, 0.4288, 0.6405, 0.3769, 0.1848, 0.1795, 0.1841, 0.1291, 0.1433, 0.1279, 0.1445, 0.1782, 0.701, 0.1725, 0.7062, 0.2235, 0.7835, 0.2235, 0.7665, 0.1725, 0.4442, 0.4542, 0.4421, 0.504, 0.4813, 0.5026, 0.4831, 0.455, 0.4501, 0.3032, 0.4489, 0.3327, 0.4868, 0.3377, 0.4877, 0.3092, 0.6975, 0.01985, 0.6982, 0.04971, 0.7837, 0.04971, 0.7879, 0.01986, 0.1898, 0.3372, 0.1888, 0.3064, 0.1498, 0.3045, 0.151, 0.3352, 0.5687, 0.2179, 0.5715, 0.2485, 0.6397, 0.2516, 0.6395, 0.2211, 0.2269, 0.3279, 0.2263, 0.2978, 0.1888, 0.3064, 0.1898, 0.3372, 0.4108, 0.2973, 0.4094, 0.327, 0.4489, 0.3327, 0.4501, 0.3032, 0.9347, 0.948, 0.9206, 0.9506, 0.9208, 0.9755, 0.9342, 0.9755, 0.8518, 0.5846, 0.8274, 0.5627, 0.8244, 0.5809, 0.2087, 0.6564, 0.2053, 0.7299, 0.2398, 0.7308, 0.2402, 0.6574, 0.8707, 0.1219, 0.8643, 0.04872, 0.8276, 0.04809, 0.8286, 0.1212, 0.8171, 0.518, 0.8163, 0.5598, 0.8274, 0.5627, 0.8518, 0.5264, 0.9567, 0.9083, 0.9567, 0.8747, 0.9481, 0.8857, 0.9453, 0.9042, 0.9567, 0.8747, 0.9208, 0.8697, 0.9206, 0.8822, 0.9481, 0.8857, 0.9612, 0.1251, 0.9486, 0.1248, 0.95, 0.1438, 0.9612, 0.1441, 0.9659, 0.4597, 0.953, 0.4598, 0.953, 0.4727, 0.9659, 0.4727, 0.5011, 0.9513, 0.4906, 0.9473, 0.4906, 0.9761, 0.5011, 0.9801, 0.03091, 0.9675, 0.03091, 0.9506, 0.01986, 0.959, 0.01985, 0.9716, 0.9558, 0.8444, 0.9283, 0.84, 0.9208, 0.8697, 0.9567, 0.8747, 0.8707, 0.1219, 0.8977, 0.1215, 0.8977, 0.06123, 0.8643, 0.04872, 0.8898, 0.0223, 0.8654, 0.01985, 0.8643, 0.04872, 0.9089, 0.04819, 0.9779, 0.518, 0.9658, 0.522, 0.9658, 0.5488, 0.9779, 0.5448, 0.5028, 0.8793, 0.4906, 0.8752, 0.4906, 0.9035, 0.5028, 0.9076, 0.8643, 0.04872, 0.8977, 0.06123, 0.9089, 0.04819, 0.8518, 0.5264, 0.8274, 0.5627, 0.8518, 0.5846, 0.2422, 0.5442, 0.2422, 0.4434, 0.1337, 0.5363, 0.2352, 0.7964, 0.2033, 0.7964, 0.2352, 0.8817, 0.9094, 0.6828, 0.9447, 0.7681, 0.9753, 0.6828, 0.151, 0.3352, 0.1531, 0.4129, 0.1898, 0.3372, 0.5034, 0.227, 0.4138, 0.2195, 0.4501, 0.3032, 0.2819, 0.9244, 0.3133, 0.9265, 0.2834, 0.9492, 0.2819, 0.9244, 0.2834, 0.9492, 0.3133, 0.9265, 0.3133, 0.8915, 0.3133, 0.9265, 0.2866, 0.8982, 0.3133, 0.8915, 0.2866, 0.8982, 0.3133, 0.9265])
me_cube_001.materials.append(mat_skin)
me_cube_001.use_paint_bone_selection = False
me_cube_001.use_paint_mask = True
me_cube_001.update()
arm_armature = bpy.data.armatures.new('Armature')  # bones are not reproduced

# ---- objects
ob_papa = bpy.data.objects.new('Papa', me_cube_001)
ob_armature = bpy.data.objects.new('Armature', arm_armature)

# ---- transforms, parenting, visibility, modifiers, constraints
ob_papa.parent = ob_armature
ob_papa.location = (0.0, 0.0, 0.0)
_vg = ob_papa.vertex_groups.new(name='Root')
_vg = ob_papa.vertex_groups.new(name='Spine')
_vg.add([5, 7, 10, 11, 13, 15, 16, 17, 18, 19, 20, 21, 58, 59, 60, 61, 92, 93, 94, 95, 140, 142, 145, 146, 147, 148, 185, 186, 211, 212], 1.0, 'REPLACE')
_vg = ob_papa.vertex_groups.new(name='ShoulderL')
_vg.add([10, 11, 26, 27, 28, 29, 30, 31, 32, 33, 34, 35, 36, 37, 38, 39, 40, 41], 1.0, 'REPLACE')
_vg = ob_papa.vertex_groups.new(name='ElbowL')
_vg.add([38, 39, 40, 41, 42, 43, 44, 45, 46, 47, 48, 49, 50, 51, 52, 53, 54, 55, 56, 57], 1.0, 'REPLACE')
_vg = ob_papa.vertex_groups.new(name='Head')
_vg.add([62, 63, 64, 65, 66, 67, 68, 69, 70, 71, 72, 73, 114, 115, 116, 117, 118, 119, 120, 121, 122, 123, 124, 125, 126, 127, 128, 129, 130, 131, 132, 133, 134, 187, 188, 189, 190, 191, 192, 231, 232, 233, 234, 235, 236, 237, 238, 239, 240, 241, 242, 243], 1.0, 'REPLACE')
_vg = ob_papa.vertex_groups.new(name='ShoulderR')
_vg.add([145, 146, 153, 154, 155, 156, 157, 158, 159, 160, 161, 162, 163, 164, 165, 166, 167, 168], 1.0, 'REPLACE')
_vg = ob_papa.vertex_groups.new(name='ElbowR')
_vg.add([165, 166, 167, 168, 169, 170, 171, 172, 173, 174, 175, 176, 177, 178, 179, 180, 181, 182, 183, 184], 1.0, 'REPLACE')
_vg = ob_papa.vertex_groups.new(name='HipL')
_vg.add([4, 6, 8, 9, 12, 14, 22, 24, 96, 97, 98, 99, 100, 101, 108, 109, 110, 111, 112, 113], 1.0, 'REPLACE')
_vg = ob_papa.vertex_groups.new(name='KneeL')
_vg.add([0, 1, 2, 3, 23, 25, 74, 75, 76, 77, 78, 79, 80, 81, 82, 83, 84, 85, 86, 87, 88, 89, 90, 91, 102, 103, 104, 105, 106, 107], 1.0, 'REPLACE')
_vg = ob_papa.vertex_groups.new(name='HipR')
_vg.add([12, 14, 139, 141, 143, 144, 149, 151, 213, 214, 215, 216, 217, 218, 225, 226, 227, 228, 229, 230], 1.0, 'REPLACE')
_vg = ob_papa.vertex_groups.new(name='KneeR')
_vg.add([135, 136, 137, 138, 150, 152, 193, 194, 195, 196, 197, 198, 199, 200, 201, 202, 203, 204, 205, 206, 207, 208, 209, 210, 219, 220, 221, 222, 223, 224], 1.0, 'REPLACE')
_m = ob_papa.modifiers.new('Armature', 'ARMATURE')
_m.object = ob_armature
ob_armature.location = (0.0, 0.0, 0.0)
ob_armature.show_in_front = True

# ---- collection membership
col_collection.objects.link(ob_papa)
col_collection.objects.link(ob_armature)

# ---- scene / render settings (as saved in the file)
scene.frame_start = 1; scene.frame_end = 24; scene.frame_set(0)
scene.render.engine = 'BLENDER_EEVEE_NEXT'
scene.render.frame_map_old = 24
scene.render.frame_map_new = 24
scene.cycles.sampling_pattern = 'TABULATED_SOBOL'
scene.cycles.use_light_tree = False
scene.view_settings.view_transform = 'Filmic'
bpy.context.view_layer.update()

# ---- added for rendering (the .blend has no active camera and no usable light): camera, sun
cam_auto = bpy.data.cameras.new('AutoCamera')
cam_auto.lens = 50.0
cam_auto.sensor_width = 36.0
cam_auto.clip_end = 1000.0
ob_auto_camera = bpy.data.objects.new('AutoCamera', cam_auto)
scene.collection.objects.link(ob_auto_camera)
ob_auto_camera.location = (2.04152, -2.7222, 2.5419)
ob_auto_camera.rotation_euler = (1.09748, -7.21219e-08, 0.694738)
scene.camera = ob_auto_camera
light_auto_sun = bpy.data.lights.new('AutoSun', 'SUN')
light_auto_sun.energy = 3.0
light_auto_sun.angle = 0.0523599
ob_auto_sun = bpy.data.objects.new('AutoSun', light_auto_sun)
scene.collection.objects.link(ob_auto_sun)
ob_auto_sun.rotation_euler = (0.872665, 0.174533, 0.523599)
bpy.context.view_layer.update()
